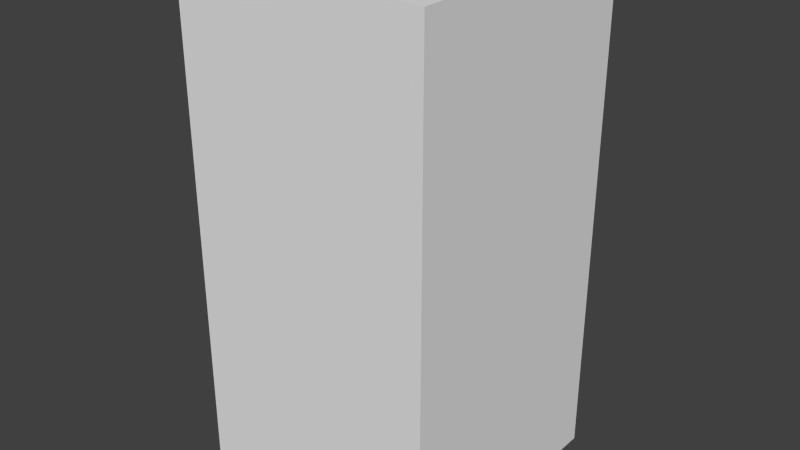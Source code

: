 # Source: blueTreeEight.blend  (saved by Blender 2.68.0; exported with 4.5.12 LTS)
import bpy
from mathutils import Matrix  # noqa: F401  (used for matrix-valued properties, if any)

bpy.ops.wm.read_factory_settings(use_empty=True)
scene = bpy.context.scene
scene.name = 'Scene'

# ---- collections
col_collection_1 = bpy.data.collections.new('Collection 1'); scene.collection.children.link(col_collection_1)

# ---- world
world_world = bpy.data.worlds.new('World'); scene.world = world_world
world_world.color = (0.05088, 0.05088, 0.05088)
world_world.use_sun_shadow = False
world_world.sun_shadow_jitter_overblur = 0.0
world_world.cycles.sampling_method = 'MANUAL'
world_world.cycles.sample_map_resolution = 256

# ---- meshes
me_bluetreeeight = bpy.data.meshes.new('blueTreeEight')
me_bluetreeeight.from_pydata([(-0.5, -0.5, -1.0), (-0.5, 0.5, -1.0), (0.5, 0.5, -1.0), (0.5, -0.5, -1.0), (-0.5, -0.5, 1.0), (-0.5, 0.5, 1.0), (0.5, 0.5, 1.0), (0.5, -0.5, 1.0)], [], [(4, 5, 1, 0), (5, 6, 2, 1), (6, 7, 3, 2), (7, 4, 0, 3), (0, 1, 2, 3), (7, 6, 5, 4)])
me_bluetreeeight.use_remesh_preserve_volume = False
me_bluetreeeight.use_remesh_preserve_attributes = False
me_bluetreeeight.use_mirror_vertex_groups = False
me_bluetreeeight.update()

# ---- objects
ob_bluetreeeight = bpy.data.objects.new('blueTreeEight', me_bluetreeeight)

# ---- transforms, parenting, visibility, modifiers, constraints
ob_bluetreeeight.location = (0.0, 0.0, 0.0)
ob_bluetreeeight.lineart.crease_threshold = 0.0

# ---- collection membership
col_collection_1.objects.link(ob_bluetreeeight)

# ---- scene / render settings (as saved in the file)
scene.frame_start = 1; scene.frame_end = 250; scene.frame_set(1)
scene.render.engine = 'BLENDER_EEVEE_NEXT'
scene.render.image_settings.color_mode = 'RGB'
scene.render.image_settings.compression = 90
scene.render.resolution_percentage = 50
scene.render.dither_intensity = 0.0
scene.cycles.use_denoising = False
scene.cycles.samples = 10
scene.cycles.sampling_pattern = 'TABULATED_SOBOL'
scene.cycles.light_sampling_threshold = 0.0
scene.cycles.use_adaptive_sampling = False
scene.cycles.use_light_tree = False
scene.cycles.blur_glossy = 0.0
scene.cycles.volume_bounces = 1
scene.cycles.pixel_filter_type = 'GAUSSIAN'
scene.cycles.sample_clamp_indirect = 0.0
scene.view_settings.view_transform = 'Standard'
bpy.context.view_layer.update()

# ---- added for rendering (the .blend has no active camera and no usable light): camera, sun
cam_auto = bpy.data.cameras.new('AutoCamera')
cam_auto.lens = 50.0
cam_auto.sensor_width = 36.0
cam_auto.clip_end = 1000.0
ob_auto_camera = bpy.data.objects.new('AutoCamera', cam_auto)
scene.collection.objects.link(ob_auto_camera)
ob_auto_camera.location = (2.26633, -2.71959, 1.81306)
ob_auto_camera.rotation_euler = (1.09748, -7.21219e-08, 0.694738)
scene.camera = ob_auto_camera
light_auto_sun = bpy.data.lights.new('AutoSun', 'SUN')
light_auto_sun.energy = 3.0
light_auto_sun.angle = 0.0523599
ob_auto_sun = bpy.data.objects.new('AutoSun', light_auto_sun)
scene.collection.objects.link(ob_auto_sun)
ob_auto_sun.rotation_euler = (0.872665, 0.174533, 0.523599)
bpy.context.view_layer.update()
